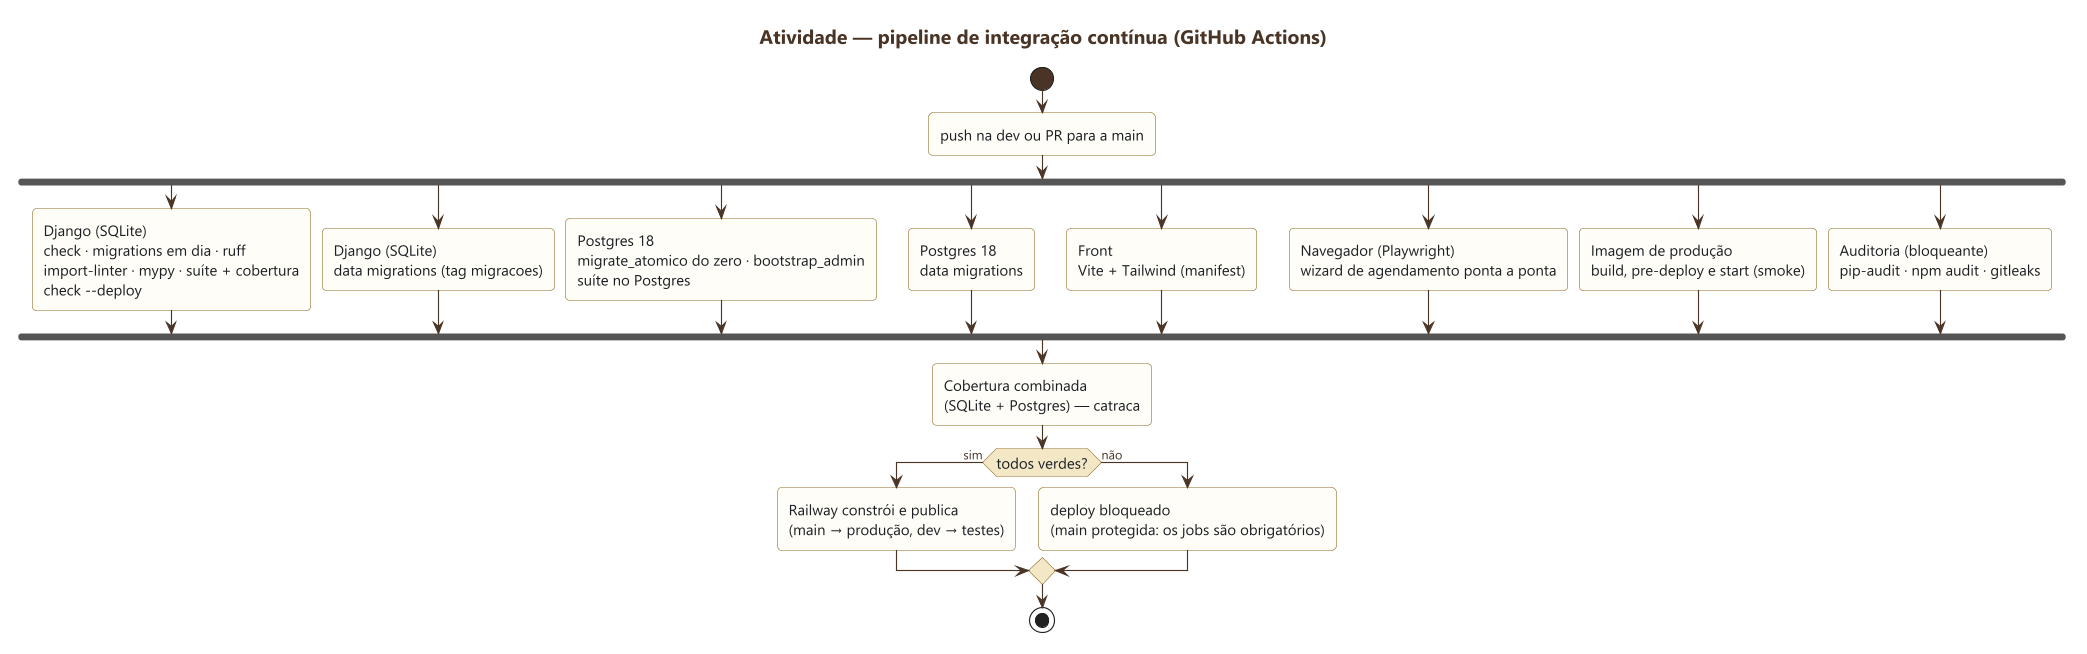

The diagram above was rendered by PlantUML. Its source (embedded in the PNG):
@startuml 02-pipeline-ci
skinparamlocked dpi 200
!include ../estilo.iuml
title Atividade — pipeline de integração contínua (GitHub Actions)

start
:push na dev ou PR para a main;
fork
  :Django (SQLite)\ncheck · migrations em dia · ruff\nimport-linter · mypy · suíte + cobertura\ncheck --deploy;
fork again
  :Django (SQLite)\ndata migrations (tag migracoes);
fork again
  :Postgres 18\nmigrate_atomico do zero · bootstrap_admin\nsuíte no Postgres;
fork again
  :Postgres 18\ndata migrations;
fork again
  :Front\nVite + Tailwind (manifest);
fork again
  :Navegador (Playwright)\nwizard de agendamento ponta a ponta;
fork again
  :Imagem de produção\nbuild, pre-deploy e start (smoke);
fork again
  :Auditoria (bloqueante)\npip-audit · npm audit · gitleaks;
end fork
:Cobertura combinada\n(SQLite + Postgres) — catraca;
if (todos verdes?) then (sim)
  :Railway constrói e publica\n(main → produção, dev → testes);
else (não)
  :deploy bloqueado\n(main protegida: os jobs são obrigatórios);
endif
stop
@enduml